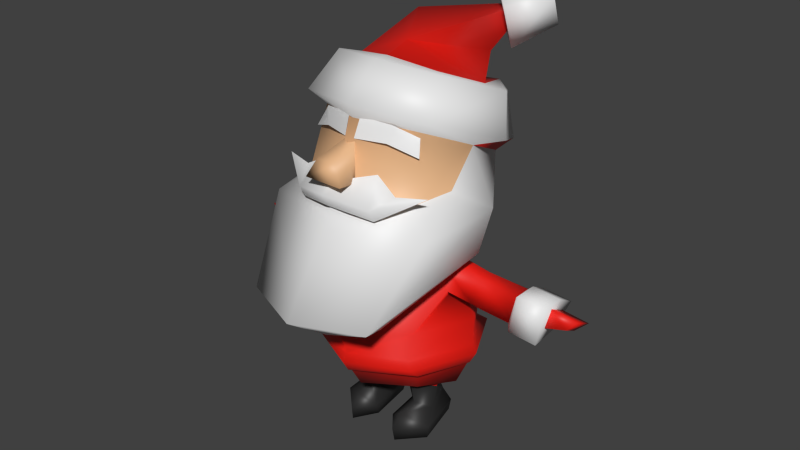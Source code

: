 # Source: SantaModel_1.blend  (saved by Blender 2.90.8; exported with 4.5.12 LTS)
import bpy
from mathutils import Matrix  # noqa: F401  (used for matrix-valued properties, if any)

bpy.ops.wm.read_factory_settings(use_empty=True)
scene = bpy.context.scene
scene.name = 'Scene'

# ---- collections
col_collection_1 = bpy.data.collections.new('Collection 1'); scene.collection.children.link(col_collection_1)

# ---- materials (node trees are filled in below, after node groups)
mat_material = bpy.data.materials.new('Material')
mat_material_002 = bpy.data.materials.new('Material.002')
mat_material_003 = bpy.data.materials.new('Material.003')
mat_material_004 = bpy.data.materials.new('Material.004')

# ---- material node trees
mat_material.use_nodes = True; mat_material.node_tree.nodes.clear()
_N = mat_material.node_tree.nodes; _L = mat_material.node_tree.links
n0 = _N.new('ShaderNodeBsdfPrincipled'); n0.name = 'Principled BSDF'; n0.location = (10, 300)
n0.distribution = 'GGX'
n0.subsurface_method = 'BURLEY'
n0.inputs[0].default_value = (0.8, 0.008994, 0.003669, 1.0)
n0.inputs[3].default_value = 1.45
n0.inputs[27].default_value = (0.0, 0.0, 0.0, 1.0)
n0.inputs[28].default_value = 1.0
n1 = _N.new('ShaderNodeOutputMaterial'); n1.name = 'Material Output'; n1.location = (300, 300)
_L.new(n0.outputs[0], n1.inputs[0])
n1.is_active_output = True
mat_material_002.use_nodes = True; mat_material_002.node_tree.nodes.clear()
_N = mat_material_002.node_tree.nodes; _L = mat_material_002.node_tree.links
n0 = _N.new('ShaderNodeBsdfPrincipled'); n0.name = 'Principled BSDF'; n0.location = (10, 300)
n0.distribution = 'GGX'
n0.subsurface_method = 'BURLEY'
n0.inputs[3].default_value = 1.45
n0.inputs[27].default_value = (0.0, 0.0, 0.0, 1.0)
n0.inputs[28].default_value = 1.0
n1 = _N.new('ShaderNodeOutputMaterial'); n1.name = 'Material Output'; n1.location = (300, 300)
_L.new(n0.outputs[0], n1.inputs[0])
n1.is_active_output = True
mat_material_003.use_nodes = True; mat_material_003.node_tree.nodes.clear()
_N = mat_material_003.node_tree.nodes; _L = mat_material_003.node_tree.links
n0 = _N.new('ShaderNodeBsdfPrincipled'); n0.name = 'Principled BSDF'; n0.location = (10, 300)
n0.distribution = 'GGX'
n0.subsurface_method = 'BURLEY'
n0.inputs[0].default_value = (0.8, 0.4679, 0.2459, 1.0)
n0.inputs[3].default_value = 1.45
n0.inputs[27].default_value = (0.0, 0.0, 0.0, 1.0)
n0.inputs[28].default_value = 1.0
n1 = _N.new('ShaderNodeOutputMaterial'); n1.name = 'Material Output'; n1.location = (300, 300)
_L.new(n0.outputs[0], n1.inputs[0])
n1.is_active_output = True
mat_material_004.use_nodes = True; mat_material_004.node_tree.nodes.clear()
_N = mat_material_004.node_tree.nodes; _L = mat_material_004.node_tree.links
n0 = _N.new('ShaderNodeBsdfPrincipled'); n0.name = 'Principled BSDF'; n0.location = (10, 300)
n0.distribution = 'GGX'
n0.subsurface_method = 'BURLEY'
n0.inputs[0].default_value = (0.02198, 0.02198, 0.02198, 1.0)
n0.inputs[3].default_value = 1.45
n0.inputs[27].default_value = (0.0, 0.0, 0.0, 1.0)
n0.inputs[28].default_value = 1.0
n1 = _N.new('ShaderNodeOutputMaterial'); n1.name = 'Material Output'; n1.location = (300, 300)
_L.new(n0.outputs[0], n1.inputs[0])
n1.is_active_output = True

# ---- world
world_world = bpy.data.worlds.new('World'); scene.world = world_world
world_world.color = (0.05088, 0.05088, 0.05088)
world_world.use_sun_shadow = False
world_world.sun_shadow_jitter_overblur = 0.0
world_world.cycles.sampling_method = 'MANUAL'
world_world.cycles.sample_map_resolution = 256

# ---- meshes
me_cube_cube_002 = bpy.data.meshes.new('Cube_Cube.002')
me_cube_cube_002.from_pydata([(0.4711, 2.928, -0.8438), (0.1492, 2.927, -0.6327), (0.3997, 2.836, -0.3727), (0.6291, 2.871, -0.6798), (0.1494, 2.576, -0.7564), (0.4, 2.484, -0.4963), (0.4713, 2.707, -0.9217), (0.6292, 2.649, -0.7578), (-0.003227, 1.201, -0.3398), (0.3723, 1.201, -0.1492), (0.2861, 1.007, -0.078), (-0.003227, 1.007, -0.1318), (0.6967, 1.179, 0.2503), (0.5353, 0.9125, 1.315), (0.3505, 0.7201, 0.9473), (0.4208, 0.976, 0.252), (-0.00313, 0.8933, 0.2546), (-0.003227, 0.9125, 1.539), (-0.003227, 0.6329, 1.153), (0.3104, 2.482, -0.3624), (-0.1091, 2.525, -0.5671), (0.3965, 2.779, -0.7355), (-0.003227, 1.708, -0.4575), (0.4812, 1.78, -0.2292), (0.3998, 1.488, -0.2049), (-0.003227, 1.424, -0.4207), (0.6695, 2.05, 0.3198), (0.4401, 2.167, 0.598), (0.4869, 1.683, 0.7503), (0.5656, 1.702, 0.4181), (-0.003227, 2.234, 0.8105), (0.01726, 2.657, 0.245), (0.7531, 1.533, 0.167), (-0.000876, 2.105, -0.6264), (0.4135, 2.176, -0.4538), (0.5313, 1.841, -0.388), (-0.003227, 1.756, -0.5954), (0.6641, 2.333, -0.06837), (0.4811, 2.53, 0.4115), (0.5561, 2.274, 0.67), (0.7601, 2.021, 0.05174), (-0.003681, 2.595, 0.5714), (-0.003606, 2.352, 0.863), (0.7007, 1.502, 0.8752), (-0.0886, 1.997, 1.089), (-0.04882, 2.083, 0.8387), (-0.1107, 1.802, 0.8913), (-0.1627, 1.854, 1.132), (0.04167, 2.083, 0.8387), (0.0814, 1.997, 1.089), (0.1555, 1.854, 1.132), (0.1035, 1.802, 0.8913), (-0.003227, 1.692, 1.042), (-0.003227, 1.575, 1.082), (9.4e-05, 2.163, -0.5883), (0.3333, 2.243, -0.4568), (0.4501, 2.332, -0.1052), (0.3435, 2.513, 0.3179), (-0.003735, 2.587, 0.4397), (-0.4565, 2.332, -0.1052), (-0.241, 2.748, -0.1945), (-0.3397, 2.243, -0.4568), (-0.3506, 2.513, 0.3179), (0.000307, 0.3383, -0.223), (0.4359, 0.3714, -0.1269), (0.4719, 0.3044, -0.2257), (0.000307, 0.2713, -0.3086), (0.6576, 0.3714, 0.2348), (0.4386, 0.3714, 0.7372), (0.4738, 0.3044, 0.757), (0.7053, 0.3044, 0.2412), (0.000307, 0.3667, 0.9395), (0.000307, 0.3121, 0.9887), (0.2422, 1.107, 0.1123), (0.2422, 1.02, -0.08117), (0.000307, 1.074, -0.1955), (0.000307, 1.161, 0.09877), (0.4551, 0.576, -0.1255), (0.000307, 0.6177, -0.2903), (0.2422, 1.107, 0.3393), (0.000307, 1.161, 0.4442), (0.000307, 0.538, 0.9948), (0.4311, 0.576, 0.6749), (0.4853, 0.8108, 0.3321), (0.4499, 0.8104, 0.0871), (0.6578, 0.7946, 0.1124), (0.6931, 0.7714, 0.3089), (0.3758, 1.01, 0.275), (0.3758, 0.9598, 0.03388), (0.3758, 1.047, 0.1448), (0.7122, 0.971, 0.2518), (0.7122, 0.8835, 0.01062), (0.7122, 0.971, 0.1216), (0.7805, 0.9592, 0.2518), (0.7614, 0.7596, 0.3089), (1.028, 0.7398, 0.3089), (1.047, 0.9393, 0.2518), (0.726, 0.7828, 0.1124), (0.7805, 0.8717, -0.01288), (1.047, 0.8519, -0.02781), (0.993, 0.7108, 0.0578), (0.7805, 0.9592, 0.1089), (1.047, 0.9393, 0.1008), (1.059, 0.6997, 0.3543), (1.083, 0.972, 0.283), (1.083, 0.8845, -0.06885), (1.015, 0.6685, 0.03448), (1.083, 0.972, 0.09302), (1.285, 0.6669, 0.339), (1.308, 0.9392, 0.2678), (1.308, 0.8518, -0.08409), (1.241, 0.6358, 0.01924), (1.308, 0.9392, 0.07778), (1.245, 0.8086, -0.007313), (1.178, 0.6711, 0.08876), (1.226, 0.7615, 0.2604), (1.245, 0.9177, 0.1834), (1.513, 0.7824, -0.002245), (1.518, 0.8732, 0.1803), (1.448, 0.7949, 0.2029), (1.438, 0.7227, 0.06739), (0.000307, -0.1405, 0.3068), (0.000307, 0.01176, -0.06002), (0.4262, 0.01176, 0.009814), (0.5599, 0.01176, 0.2941), (0.000307, 0.2243, -0.1974), (0.4262, 0.2243, -0.1276), (0.4411, 0.2243, 0.6268), (0.000307, 0.2243, 0.9112), (0.000307, 0.01176, 0.7859), (0.3784, 0.01176, 0.5466), (0.6478, 0.2243, 0.257), (0.1064, -0.519, 0.4561), (0.1594, -0.519, 0.07072), (0.3068, -0.519, 0.04224), (0.4037, -0.519, 0.4546), (0.3342, -0.4019, 0.05056), (0.4186, -0.4068, 0.4607), (0.1414, -0.06673, 0.3894), (0.1645, -0.1298, 0.1756), (0.1576, -0.2627, 0.1126), (0.1688, -0.2789, 0.356), (0.3417, -0.1298, 0.2126), (0.29, -0.2806, 0.1019), (0.4153, -0.06673, 0.3574), (0.2442, -0.06673, 0.4624), (0.2358, -0.2789, 0.4111), (0.3517, -0.3192, 0.3057), (0.1391, -0.3939, 0.04251), (0.2166, -0.3099, 0.5663), (0.09047, -0.4068, 0.5086), (0.2161, -0.407, 0.6633), (0.6473, 0.576, 0.2099), (0.4622, 0.2057, -0.1325), (0.000307, 0.2057, -0.2103), (0.4666, 0.2057, 0.658), (0.653, 0.2057, 0.252), (0.000307, 0.2057, 0.9265), (0.1489, 0.1093, 0.3026), (0.1767, 0.1093, 0.06488), (0.3466, 0.1093, 0.1019), (0.4153, 0.1093, 0.3121), (0.2585, 0.1093, 0.4475), (0.223, -0.519, 0.6466), (0.2394, 1.879, 0.8343), (-0.003227, 1.836, 1.041), (-0.003227, 1.758, 1.136), (0.3252, 1.696, 1.031), (0.4176, 1.77, 0.8599), (0.2908, 2.232, 0.7413), (0.04694, 2.249, 0.7898), (0.03692, 2.101, 0.8489), (0.2683, 2.097, 0.7725), (0.4369, 2.132, 0.6144), (0.4796, 2.011, 0.678), (-0.003227, 1.659, 1.084), (0.3252, 1.597, 0.9792), (0.6428, 1.793, 0.7833), (-0.5625, 2.274, 0.67), (-0.4466, 2.167, 0.598), (-0.7032, 1.179, 0.2503), (-0.4272, 0.976, 0.252), (-0.3569, 0.7201, 0.9473), (-0.5417, 0.9125, 1.315), (-0.4062, 1.488, -0.2049), (-0.4876, 1.78, -0.2292), (-0.676, 2.05, 0.3198), (-0.572, 1.702, 0.4181), (-0.4933, 1.683, 0.7503), (-0.2459, 1.879, 0.8343), (-0.3316, 1.696, 1.031), (-0.3787, 1.201, -0.1492), (-0.2925, 1.007, -0.078), (-0.7596, 1.533, 0.167), (-0.5378, 1.841, -0.388), (-0.42, 2.176, -0.4538), (-0.6705, 2.333, -0.06837), (-0.7666, 2.021, 0.05174), (-0.4875, 2.53, 0.4115), (-0.7072, 1.502, 0.8752), (-0.4713, 0.3044, -0.2257), (-0.4353, 0.3714, -0.1269), (-0.657, 0.3714, 0.2348), (-0.7047, 0.3044, 0.2412), (-0.4732, 0.3044, 0.757), (-0.438, 0.3714, 0.7372), (-0.2415, 1.107, 0.3393), (-0.2415, 1.107, 0.1123), (-0.4545, 0.6329, -0.1255), (-0.2415, 1.02, -0.08117), (-0.4304, 0.576, 0.6749), (-0.4847, 0.8108, 0.3321), (-0.6925, 0.7714, 0.3089), (-0.6572, 0.7946, 0.1124), (-0.4493, 0.8104, 0.0871), (-0.3752, 1.01, 0.275), (-0.3752, 0.9598, 0.03388), (-0.3752, 1.047, 0.1448), (-0.7116, 0.971, 0.2518), (-0.7116, 0.8835, 0.01062), (-0.7116, 0.971, 0.1216), (-0.7798, 0.9592, 0.2518), (-1.047, 0.9393, 0.2518), (-1.028, 0.7398, 0.3089), (-0.7608, 0.7596, 0.3089), (-0.7254, 0.7828, 0.1124), (-0.9924, 0.7108, 0.0578), (-1.047, 0.8519, -0.02781), (-0.7798, 0.8717, -0.01288), (-0.7798, 0.9592, 0.1089), (-1.047, 0.9393, 0.1008), (-1.082, 0.972, 0.283), (-1.059, 0.6997, 0.3543), (-1.015, 0.6685, 0.03448), (-1.082, 0.8845, -0.06885), (-1.082, 0.972, 0.09302), (-1.308, 0.9392, 0.2678), (-1.284, 0.6669, 0.339), (-1.24, 0.6358, 0.01924), (-1.308, 0.8518, -0.08409), (-1.308, 0.9392, 0.07778), (-1.245, 0.8086, -0.007313), (-1.245, 0.9177, 0.1834), (-1.225, 0.7615, 0.2604), (-1.178, 0.6711, 0.08876), (-1.512, 0.7824, -0.002245), (-1.437, 0.7227, 0.06739), (-1.448, 0.7949, 0.2029), (-1.517, 0.8732, 0.1803), (-0.5593, 0.01176, 0.2941), (-0.4255, 0.01176, 0.009814), (-0.4615, 0.2057, -0.1325), (-0.466, 0.2057, 0.658), (-0.6472, 0.2243, 0.257), (-0.3778, 0.01176, 0.5466), (-0.4405, 0.2243, 0.6268), (-0.1058, -0.519, 0.4561), (-0.4031, -0.519, 0.4546), (-0.3062, -0.519, 0.04224), (-0.1588, -0.519, 0.07072), (-0.4179, -0.4068, 0.4607), (-0.3336, -0.4019, 0.05056), (-0.1408, -0.06673, 0.3894), (-0.1682, -0.2789, 0.356), (-0.157, -0.2627, 0.1126), (-0.1639, -0.1298, 0.1756), (-0.2894, -0.2806, 0.1019), (-0.3411, -0.1298, 0.2126), (-0.4147, -0.06673, 0.3574), (-0.351, -0.3192, 0.3057), (-0.2352, -0.2789, 0.4111), (-0.2436, -0.06673, 0.4624), (-0.1385, -0.3939, 0.04251), (-0.2159, -0.3099, 0.5663), (-0.2154, -0.407, 0.6633), (-0.08985, -0.4068, 0.5086), (-0.6467, 0.6329, 0.2099), (-0.6524, 0.2057, 0.252), (-0.4255, 0.2243, -0.1276), (-0.1483, 0.1093, 0.3026), (-0.1761, 0.1093, 0.06488), (-0.3459, 0.1093, 0.1019), (-0.4147, 0.1093, 0.3121), (-0.2579, 0.1093, 0.4475), (-0.2224, -0.519, 0.6466), (-0.4085, 1.792, 0.8565), (-0.6492, 1.793, 0.7833), (-0.2973, 2.232, 0.7413), (-0.2747, 2.097, 0.7725), (-0.04338, 2.101, 0.8489), (-0.05339, 2.249, 0.7898), (-0.4335, 2.132, 0.6222), (-0.4852, 2.011, 0.6633), (-0.3316, 1.597, 0.9792), (-0.003324, 0.8933, 0.2546)], [], [(0, 1, 2, 3), (1, 4, 5, 2), (4, 6, 7, 5), (6, 0, 3, 7), (3, 2, 5, 7), (1, 0, 6, 4), (8, 9, 10, 11), (12, 13, 14, 15), (16, 11, 10, 15), (13, 17, 18, 14), (19, 20, 21), (22, 23, 24, 25), (26, 27, 28, 29), (27, 30, 28), (9, 12, 15, 10), (18, 16, 15, 14), (31, 19, 21), (26, 29, 32), (33, 34, 35, 36), (37, 38, 39, 40), (38, 41, 42, 39), (34, 37, 40, 35), (36, 35, 23, 22), (40, 39, 27, 26), (39, 42, 30, 27), (35, 40, 26, 23), (25, 24, 9, 8), (29, 28, 43, 32), (44, 45, 46, 47), (48, 49, 50, 51), (49, 44, 47, 50), (47, 46, 51, 50), (49, 48, 45, 44), (23, 26, 32, 24), (28, 52, 53, 43), (32, 12, 9, 24), (43, 53, 17, 13), (32, 43, 13, 12), (54, 55, 34, 33), (56, 57, 38, 37), (57, 58, 41, 38), (55, 56, 37, 34), (60, 31, 21), (60, 21, 20), (63, 64, 65, 66), (67, 68, 69, 70), (68, 71, 72, 69), (73, 74, 75, 76), (75, 74, 77, 78), (79, 80, 81, 82), (83, 84, 85, 86), (79, 82, 83, 87), (77, 74, 88, 84), (73, 79, 87, 89), (87, 83, 86, 90), (84, 88, 91, 85), (89, 87, 90, 92), (93, 94, 95, 96), (97, 98, 99, 100), (101, 93, 96, 102), (96, 95, 103, 104), (100, 99, 105, 106), (102, 96, 104, 107), (104, 103, 108, 109), (106, 105, 110, 111), (107, 104, 109, 112), (113, 114, 115, 116), (117, 118, 119, 120), (115, 114, 120, 119), (116, 115, 119, 118), (114, 113, 117, 120), (113, 116, 118, 117), (121, 122, 123, 124), (125, 126, 123, 122), (127, 128, 129, 130), (131, 127, 130, 124), (132, 133, 134, 135), (135, 134, 136, 137), (138, 139, 140, 141), (139, 142, 143, 140), (144, 145, 146, 147), (142, 144, 147, 143), (90, 86, 94, 93), (85, 91, 98, 97), (92, 90, 93, 101), (134, 133, 148, 136), (149, 150, 151), (133, 132, 150, 148), (145, 138, 141, 146), (141, 140, 148, 150), (140, 143, 136, 148), (146, 141, 150, 149), (143, 147, 137, 136), (78, 77, 64, 63), (152, 82, 68, 67), (82, 81, 71, 68), (66, 65, 153, 154), (70, 69, 155, 156), (69, 72, 157, 155), (64, 67, 70, 65), (79, 73, 76, 80), (94, 97, 100, 95), (110, 112, 111), (74, 73, 89, 88), (103, 106, 111, 108), (88, 89, 92, 91), (98, 101, 102, 99), (112, 109, 108, 111), (99, 102, 107, 105), (105, 107, 112, 110), (129, 121, 124, 130), (126, 131, 124, 123), (95, 100, 106, 103), (91, 92, 101, 98), (77, 152, 67, 64), (65, 70, 156, 153), (158, 159, 139, 138), (159, 160, 142, 139), (161, 162, 145, 144), (160, 161, 144, 142), (132, 163, 151, 150), (163, 135, 137, 151), (162, 158, 138, 145), (137, 149, 151), (147, 146, 149, 137), (152, 77, 84), (86, 85, 97, 94), (82, 152, 84, 83), (163, 132, 135), (164, 165, 166, 167), (168, 164, 167), (169, 170, 171, 172), (173, 169, 172, 174), (167, 166, 175, 176), (177, 167, 176), (178, 179, 30, 42), (180, 181, 182, 183), (22, 25, 184, 185), (186, 187, 188, 179), (189, 190, 166, 165), (191, 192, 181, 180), (186, 193, 187), (33, 36, 194, 195), (196, 197, 178, 198), (198, 178, 42, 41), (195, 194, 197, 196), (36, 22, 185, 194), (197, 186, 179, 178), (61, 195, 196, 59), (194, 185, 186, 197), (25, 8, 191, 184), (187, 193, 199, 188), (185, 184, 193, 186), (188, 199, 53, 52), (193, 184, 191, 180), (188, 52, 30), (193, 180, 183, 199), (54, 33, 195, 61), (62, 198, 41, 58), (63, 66, 200, 201), (202, 203, 204, 205), (205, 204, 72, 71), (206, 80, 76, 207), (75, 78, 208, 209), (206, 210, 81, 80), (211, 212, 213, 214), (206, 215, 211, 210), (208, 214, 216, 209), (207, 217, 215, 206), (215, 218, 212, 211), (214, 213, 219, 216), (217, 220, 218, 215), (221, 222, 223, 224), (225, 226, 227, 228), (229, 230, 222, 221), (222, 231, 232, 223), (226, 233, 234, 227), (230, 235, 231, 222), (231, 236, 237, 232), (233, 238, 239, 234), (235, 240, 236, 231), (241, 242, 243, 244), (245, 246, 247, 248), (243, 247, 246, 244), (242, 248, 247, 243), (244, 246, 245, 241), (241, 245, 248, 242), (121, 249, 250, 122), (66, 154, 251, 200), (204, 252, 157, 72), (253, 249, 254, 255), (256, 257, 258, 259), (257, 260, 261, 258), (262, 263, 264, 265), (265, 264, 266, 267), (268, 269, 270, 271), (267, 266, 269, 268), (218, 221, 224, 212), (213, 225, 228, 219), (220, 229, 221, 218), (258, 261, 272, 259), (273, 274, 275), (259, 272, 275, 256), (271, 270, 263, 262), (263, 275, 272, 264), (264, 272, 261, 266), (270, 273, 275, 263), (266, 261, 260, 269), (78, 63, 201, 208), (276, 202, 205, 210), (210, 205, 71, 81), (207, 76, 75, 209), (203, 277, 252, 204), (255, 254, 129, 128), (201, 200, 203, 202), (224, 223, 226, 225), (239, 238, 240), (209, 216, 217, 207), (232, 237, 238, 233), (216, 219, 220, 217), (228, 227, 230, 229), (240, 238, 237, 236), (227, 234, 235, 230), (234, 239, 240, 235), (129, 254, 249, 121), (278, 250, 249, 253), (223, 232, 233, 226), (219, 228, 229, 220), (208, 201, 202, 276), (200, 251, 277, 203), (279, 262, 265, 280), (280, 265, 267, 281), (282, 268, 271, 283), (281, 267, 268, 282), (256, 275, 274, 284), (284, 274, 260, 257), (283, 271, 262, 279), (260, 274, 273), (269, 260, 273, 270), (276, 214, 208), (212, 224, 225, 213), (210, 211, 214, 276), (284, 257, 256), (285, 286, 190), (287, 288, 289, 290), (291, 292, 288, 287), (286, 293, 190), (59, 196, 198, 62), (190, 293, 175, 166), (199, 183, 17, 53), (18, 182, 181, 294), (183, 182, 18, 17), (30, 52, 28), (179, 188, 30), (125, 122, 250, 278), (294, 181, 192, 11), (8, 11, 192, 191), (189, 285, 190), (177, 168, 167), (55, 54, 20, 19, 56), (57, 56, 19, 31, 58), (59, 60, 20, 54, 61), (59, 62, 58, 31, 60)])
me_cube_cube_002.polygons.foreach_set('use_smooth', [True] * 263)
me_cube_cube_002.polygons.foreach_set('material_index', [1, 1, 1, 1, 1, 1, 1, 1, 0, 1, 0, 1, 2, 2, 1, 1, 0, 1, 1, 1, 1, 1, 1, 1, 1, 0, 1, 1, 2, 2, 2, 2, 2, 1, 1, 1, 1, 1, 1, 1, 1, 1, 0, 0, 0, 0, 0, 0, 0, 0, 0, 0, 0, 0, 0, 0, 0, 0, 0, 0, 1, 1, 1, 1, 1, 1, 0, 0, 0, 0, 0, 0, 0, 0, 0, 0, 0, 3, 3, 3, 3, 3, 0, 0, 0, 3, 3, 3, 3, 3, 3, 3, 3, 0, 0, 0, 0, 0, 0, 0, 0, 0, 1, 0, 1, 0, 0, 1, 1, 1, 0, 0, 1, 0, 0, 0, 0, 0, 0, 0, 3, 3, 0, 3, 3, 0, 0, 0, 0, 1, 1, 1, 1, 1, 1, 1, 1, 1, 2, 1, 1, 1, 1, 1, 1, 1, 1, 1, 1, 1, 1, 1, 1, 1, 1, 2, 1, 1, 1, 0, 0, 0, 0, 0, 0, 0, 0, 0, 0, 0, 0, 0, 0, 0, 0, 1, 1, 1, 1, 1, 1, 0, 0, 0, 0, 0, 0, 0, 0, 0, 0, 0, 3, 3, 3, 3, 3, 0, 0, 0, 3, 3, 3, 3, 3, 3, 3, 3, 0, 0, 0, 0, 0, 0, 0, 0, 1, 0, 1, 0, 0, 1, 1, 1, 0, 0, 1, 0, 0, 0, 0, 0, 0, 0, 3, 3, 0, 3, 3, 0, 0, 0, 0, 1, 1, 1, 1, 1, 1, 1, 1, 1, 2, 2, 0, 0, 1, 1, 1, 0, 0, 0, 0])
_k = set([(11, 16), (11, 294), (16, 18), (18, 294), (45, 46), (45, 48), (46, 51), (48, 51), (125, 126), (125, 278), (126, 131), (127, 128), (127, 131), (128, 255), (153, 154), (153, 156), (154, 251), (155, 156), (155, 157), (157, 252), (158, 159), (158, 162), (159, 160), (160, 161), (161, 162), (164, 165), (164, 168), (165, 189), (168, 177), (169, 170), (169, 173), (170, 171), (171, 172), (172, 174), (173, 174), (175, 176), (175, 293), (176, 177), (189, 285), (251, 277), (252, 277), (253, 255), (253, 278), (279, 280), (279, 283), (280, 281), (281, 282), (282, 283), (285, 286), (286, 293), (287, 290), (287, 291), (288, 289), (288, 292), (289, 290), (291, 292)])
me_cube_cube_002.attributes.new('sharp_edge', 'BOOLEAN', 'EDGE').data.foreach_set('value', [ (min(e.vertices), max(e.vertices)) in _k for e in me_cube_cube_002.edges])
_uv = me_cube_cube_002.uv_layers.new(name='UVMap')
_uv.uv.foreach_set('vector', [0.8159, 0.2114, 0.909, 0.2132, 0.9065, 0.2646, 0.8127, 0.2628, 0.9902, 0.005797, 0.9921, 0.07304, 0.9113, 0.07292, 0.9134, 0.005957, 0.9116, 0.1505, 0.8184, 0.1495, 0.8197, 0.06956, 0.9113, 0.07292, 0.9928, 0.1484, 0.9168, 0.1484, 0.9174, 0.07835, 0.9935, 0.07835, 0.8204, 0.006153, 0.9134, 0.005957, 0.9113, 0.07292, 0.8197, 0.06956, 0.909, 0.2132, 0.8159, 0.2114, 0.8184, 0.1495, 0.9116, 0.1505, 0.1602, 0.6799, 0.2251, 0.573, 0.2719, 0.6254, 0.2449, 0.7045, 0.3472, 0.4177, 0.423, 0.2558, 0.5085, 0.3105, 0.4907, 0.432, 0.3575, 0.7167, 0.2449, 0.7045, 0.2719, 0.6254, 0.3564, 0.5829, 0.423, 0.2558, 0.5888, 0.2048, 0.6039, 0.2848, 0.5085, 0.3105, 0.4231, 0.6645, 0.4201, 0.5972, 0.4863, 0.6313, 0.007204, 0.6, 0.05393, 0.4989, 0.1413, 0.5247, 0.09015, 0.6473, 0.06866, 0.438, 0.0113, 0.266, 0.2389, 0.256, 0.187, 0.3501, 0.0113, 0.266, 0.01411, 0.006261, 0.2389, 0.256, 0.2251, 0.573, 0.3472, 0.4177, 0.3564, 0.5829, 0.2719, 0.6254, 0.6039, 0.2848, 0.5955, 0.4348, 0.4907, 0.432, 0.5085, 0.3105, 0.439, 0.759, 0.4231, 0.6645, 0.4863, 0.6313, 0.06866, 0.438, 0.187, 0.3501, 0.2174, 0.421, 0.9497, 0.898, 0.8665, 0.8623, 0.8864, 0.7952, 0.9909, 0.8275, 0.7903, 0.8371, 0.7112, 0.8399, 0.7076, 0.7844, 0.8063, 0.7801, 0.7112, 0.8399, 0.617, 0.8726, 0.59, 0.7902, 0.7076, 0.7844, 0.8665, 0.8623, 0.7903, 0.8371, 0.8063, 0.7801, 0.8864, 0.7952, 0.9909, 0.8275, 0.8864, 0.7952, 0.8882, 0.7673, 0.991, 0.7989, 0.8063, 0.7801, 0.7076, 0.7844, 0.7043, 0.7522, 0.8191, 0.7487, 0.7076, 0.7844, 0.59, 0.7902, 0.5958, 0.7607, 0.7043, 0.7522, 0.8864, 0.7952, 0.8063, 0.7801, 0.8191, 0.7487, 0.8882, 0.7673, 0.09015, 0.6473, 0.1413, 0.5247, 0.2251, 0.573, 0.1602, 0.6799, 0.187, 0.3501, 0.2389, 0.256, 0.3387, 0.2565, 0.2174, 0.421, 0.4772, 0.4956, 0.4672, 0.4386, 0.5535, 0.4496, 0.5305, 0.5144, 0.3846, 0.4779, 0.4419, 0.5177, 0.4478, 0.5895, 0.3653, 0.5883, 0.4419, 0.5177, 0.4772, 0.4956, 0.5305, 0.5144, 0.4478, 0.5895, 0.5305, 0.5144, 0.5769, 0.5773, 0.5107, 0.6376, 0.4478, 0.5895, 0.4419, 0.5177, 0.3846, 0.4779, 0.4672, 0.4386, 0.4772, 0.4956, 0.05393, 0.4989, 0.06866, 0.438, 0.2174, 0.421, 0.1413, 0.5247, 0.2389, 0.256, 0.2322, 0.006196, 0.3324, 0.005623, 0.3387, 0.2565, 0.2174, 0.421, 0.3472, 0.4177, 0.2251, 0.573, 0.1413, 0.5247, 0.3387, 0.2564, 0.3324, 0.005408, 0.5217, 0.004025, 0.5068, 0.22, 0.2174, 0.421, 0.3387, 0.2565, 0.423, 0.2558, 0.3472, 0.4177, 0.9396, 0.9086, 0.8683, 0.8829, 0.8665, 0.8623, 0.9497, 0.898, 0.7963, 0.8728, 0.7084, 0.8691, 0.7112, 0.8399, 0.7903, 0.8371, 0.7084, 0.8691, 0.6321, 0.8925, 0.617, 0.8726, 0.7112, 0.8399, 0.8683, 0.8829, 0.7963, 0.8728, 0.7903, 0.8371, 0.8665, 0.8623, 0.498, 0.7363, 0.439, 0.759, 0.4863, 0.6313, 0.498, 0.7363, 0.4863, 0.6313, 0.5425, 0.7009, 0.891, 0.9834, 0.7949, 0.9698, 0.8022, 0.9478, 0.8986, 0.9593, 0.7161, 0.9604, 0.6204, 0.9702, 0.6206, 0.9546, 0.7145, 0.944, 0.6204, 0.9702, 0.524, 0.987, 0.5177, 0.9735, 0.6206, 0.9546, 0.109, 0.721, 0.08682, 0.7514, 0.02552, 0.7316, 0.05694, 0.6834, 0.02552, 0.7316, 0.08682, 0.7514, 0.1098, 0.8413, 0.01157, 0.8378, 0.7091, 0.199, 0.6349, 0.2359, 0.538, 0.05199, 0.6766, 0.04712, 0.8477, 0.5271, 0.8456, 0.4807, 0.8936, 0.4901, 0.8969, 0.5292, 0.7091, 0.199, 0.6766, 0.04712, 0.7501, 0.1115, 0.7369, 0.1743, 0.1098, 0.8413, 0.08682, 0.7514, 0.1142, 0.7626, 0.1371, 0.7945, 0.7514, 0.2248, 0.7091, 0.199, 0.7369, 0.1743, 0.7601, 0.1965, 0.8195, 0.3931, 0.8548, 0.3529, 0.9029, 0.3462, 0.9006, 0.3979, 0.8456, 0.4807, 0.8232, 0.4479, 0.9069, 0.4584, 0.8936, 0.4901, 0.8171, 0.4192, 0.8195, 0.3931, 0.9006, 0.3979, 0.9015, 0.4252, 0.9175, 0.397, 0.9182, 0.3452, 0.9752, 0.3496, 0.9801, 0.3961, 0.9094, 0.4924, 0.9241, 0.46, 0.9838, 0.4558, 0.9721, 0.4937, 0.9187, 0.427, 0.9175, 0.397, 0.9801, 0.3961, 0.9817, 0.4244, 0.4811, 0.8116, 0.565, 0.7972, 0.5866, 0.8107, 0.4834, 0.8267, 0.3152, 0.8143, 0.3869, 0.8123, 0.3907, 0.8274, 0.3149, 0.8272, 0.4361, 0.8117, 0.4811, 0.8116, 0.4834, 0.8267, 0.4383, 0.8259, 0.4834, 0.8267, 0.5866, 0.8107, 0.5937, 0.8896, 0.4921, 0.8932, 0.3149, 0.8272, 0.3907, 0.8274, 0.3816, 0.8972, 0.3194, 0.8963, 0.4383, 0.8259, 0.4834, 0.8267, 0.4921, 0.8932, 0.4366, 0.8899, 0.9209, 0.6724, 0.901, 0.6349, 0.9592, 0.6299, 0.9467, 0.6725, 0.9086, 0.7293, 0.9649, 0.7299, 0.9556, 0.762, 0.9128, 0.7638, 0.9592, 0.6299, 0.901, 0.6349, 0.919, 0.5546, 0.9637, 0.5586, 0.9467, 0.6725, 0.9592, 0.6299, 0.99, 0.6999, 0.9649, 0.7299, 0.901, 0.6349, 0.9209, 0.6724, 0.9086, 0.7293, 0.8865, 0.7045, 0.9209, 0.6724, 0.9467, 0.6725, 0.9649, 0.7299, 0.9086, 0.7293, 0.6062, 0.4193, 0.6148, 0.3341, 0.6932, 0.3634, 0.7147, 0.4075, 0.6318, 0.2792, 0.7161, 0.3156, 0.6932, 0.3634, 0.6148, 0.3341, 0.7437, 0.4809, 0.6742, 0.5692, 0.6381, 0.5222, 0.6953, 0.4535, 0.7629, 0.3936, 0.7437, 0.4809, 0.6953, 0.4535, 0.7147, 0.4075, 0.6134, 0.4878, 0.6134, 0.5508, 0.5877, 0.5595, 0.5601, 0.4963, 0.9282, 0.3298, 0.8605, 0.3334, 0.8649, 0.3113, 0.9233, 0.308, 0.2635, 0.7515, 0.295, 0.7694, 0.2991, 0.7999, 0.2572, 0.7936, 0.1531, 0.7664, 0.187, 0.7616, 0.1762, 0.7989, 0.1522, 0.7951, 0.2128, 0.7463, 0.2438, 0.7487, 0.2413, 0.7912, 0.2117, 0.7981, 0.187, 0.7616, 0.2128, 0.7463, 0.2117, 0.7981, 0.1762, 0.7989, 0.9006, 0.3979, 0.9029, 0.3462, 0.9182, 0.3452, 0.9175, 0.397, 0.8936, 0.4901, 0.9069, 0.4584, 0.9241, 0.46, 0.9094, 0.4924, 0.9015, 0.4252, 0.9006, 0.3979, 0.9175, 0.397, 0.9187, 0.427, 0.8605, 0.3334, 0.8339, 0.3314, 0.833, 0.3059, 0.8649, 0.3113, 0.9419, 0.2821, 0.9627, 0.2702, 0.9538, 0.2933, 0.9876, 0.1906, 0.9889, 0.2673, 0.9627, 0.2702, 0.9563, 0.1863, 0.2438, 0.7487, 0.2635, 0.7515, 0.2572, 0.7936, 0.2413, 0.7912, 0.9269, 0.2503, 0.9228, 0.2008, 0.9563, 0.1863, 0.9627, 0.2702, 0.8415, 0.2784, 0.8642, 0.2866, 0.8649, 0.3113, 0.833, 0.3059, 0.9223, 0.2678, 0.9269, 0.2503, 0.9627, 0.2702, 0.9419, 0.2821, 0.8642, 0.2866, 0.9001, 0.2899, 0.9233, 0.308, 0.8649, 0.3113, 0.01157, 0.8378, 0.1098, 0.8413, 0.1071, 0.8737, 0.01403, 0.8771, 0.8031, 0.05723, 0.6766, 0.04712, 0.6667, 0.00505, 0.8027, 0.01475, 0.6766, 0.04712, 0.538, 0.05199, 0.5392, 0.01826, 0.6667, 0.00505, 0.8986, 0.9593, 0.8022, 0.9478, 0.8001, 0.8951, 0.9041, 0.911, 0.7145, 0.944, 0.6206, 0.9546, 0.6258, 0.903, 0.7115, 0.8973, 0.6206, 0.9546, 0.5177, 0.9735, 0.5137, 0.9183, 0.6258, 0.903, 0.7949, 0.9698, 0.7161, 0.9604, 0.7145, 0.944, 0.8022, 0.9478, 0.7091, 0.199, 0.7514, 0.2248, 0.7013, 0.2909, 0.6349, 0.2359, 0.9121, 0.5315, 0.9094, 0.4924, 0.9721, 0.4937, 0.9707, 0.5426, 0.3816, 0.8972, 0.4366, 0.8899, 0.3799, 0.9922, 0.08682, 0.7514, 0.109, 0.721, 0.1259, 0.7376, 0.1142, 0.7626, 0.2315, 0.8229, 0.3149, 0.8272, 0.3194, 0.8963, 0.2275, 0.8985, 0.8232, 0.4479, 0.8171, 0.4192, 0.9015, 0.4252, 0.9069, 0.4584, 0.9241, 0.46, 0.9187, 0.427, 0.9817, 0.4244, 0.9838, 0.4558, 0.4366, 0.8899, 0.4921, 0.8932, 0.4903, 0.9956, 0.3799, 0.9922, 0.3869, 0.8123, 0.4361, 0.8117, 0.4383, 0.8259, 0.3907, 0.8274, 0.3907, 0.8274, 0.4383, 0.8259, 0.4366, 0.8899, 0.3816, 0.8972, 0.6381, 0.5222, 0.6062, 0.4193, 0.7147, 0.4075, 0.6953, 0.4535, 0.7161, 0.3156, 0.7629, 0.3936, 0.7147, 0.4075, 0.6932, 0.3634, 0.2457, 0.805, 0.3152, 0.8143, 0.3149, 0.8272, 0.2315, 0.8229, 0.9069, 0.4584, 0.9015, 0.4252, 0.9187, 0.427, 0.9241, 0.46, 0.1098, 0.8413, 0.1818, 0.8414, 0.188, 0.874, 0.1071, 0.8737, 0.8022, 0.9478, 0.7145, 0.944, 0.7115, 0.8973, 0.8001, 0.8951, 0.2789, 0.7175, 0.3187, 0.7217, 0.295, 0.7694, 0.2635, 0.7515, 0.1429, 0.7157, 0.1738, 0.7102, 0.187, 0.7616, 0.1531, 0.7664, 0.2081, 0.7121, 0.2459, 0.7138, 0.2438, 0.7487, 0.2128, 0.7463, 0.1738, 0.7102, 0.2081, 0.7121, 0.2128, 0.7463, 0.187, 0.7616, 0.9889, 0.2673, 0.9731, 0.3103, 0.9538, 0.2933, 0.9627, 0.2702, 0.9731, 0.3103, 0.9282, 0.3298, 0.9233, 0.308, 0.9538, 0.2933, 0.2459, 0.7138, 0.2789, 0.7175, 0.2635, 0.7515, 0.2438, 0.7487, 0.9233, 0.308, 0.9419, 0.2821, 0.9538, 0.2933, 0.9001, 0.2899, 0.9223, 0.2678, 0.9419, 0.2821, 0.9233, 0.308, 0.1818, 0.8414, 0.1098, 0.8413, 0.1371, 0.7945, 0.8969, 0.5292, 0.8936, 0.4901, 0.9094, 0.4924, 0.9121, 0.5315, 0.6766, 0.04712, 0.8031, 0.05723, 0.8052, 0.137, 0.7501, 0.1115, 0.5877, 0.4606, 0.6134, 0.4878, 0.5601, 0.4963, 0.1106, 0.9917, 0.01652, 0.9913, 0.004789, 0.9127, 0.1195, 0.9124, 0.1953, 0.9666, 0.1106, 0.9917, 0.1195, 0.9124, 0.2857, 0.9233, 0.3495, 0.9273, 0.3631, 0.9888, 0.2762, 0.9921, 0.2252, 0.9477, 0.2857, 0.9233, 0.2762, 0.9921, 0.1868, 0.9924, 0.1195, 0.9124, 0.004789, 0.9127, 0.009174, 0.8928, 0.1241, 0.8928, 0.2502, 0.9056, 0.1195, 0.9124, 0.1241, 0.8928, 0.7076, 0.7844, 0.7043, 0.7522, 0.5958, 0.7607, 0.59, 0.7902, 0.3472, 0.4177, 0.4907, 0.432, 0.5085, 0.3105, 0.423, 0.2558, 0.007204, 0.6, 0.09015, 0.6473, 0.1413, 0.5247, 0.05393, 0.4989, 0.06866, 0.438, 0.187, 0.3501, 0.2389, 0.256, 0.0113, 0.266, 0.1106, 0.9917, 0.1195, 0.9124, 0.004789, 0.9127, 0.01652, 0.9913, 0.2251, 0.573, 0.2719, 0.6254, 0.3564, 0.5829, 0.3472, 0.4177, 0.06866, 0.438, 0.2174, 0.421, 0.187, 0.3501, 0.9497, 0.898, 0.9909, 0.8275, 0.8864, 0.7952, 0.8665, 0.8623, 0.7903, 0.8371, 0.8063, 0.7801, 0.7076, 0.7844, 0.7112, 0.8399, 0.7112, 0.8399, 0.7076, 0.7844, 0.59, 0.7902, 0.617, 0.8726, 0.8665, 0.8623, 0.8864, 0.7952, 0.8063, 0.7801, 0.7903, 0.8371, 0.9909, 0.8275, 0.991, 0.7989, 0.8882, 0.7673, 0.8864, 0.7952, 0.8063, 0.7801, 0.8191, 0.7487, 0.7043, 0.7522, 0.7076, 0.7844, 0.8683, 0.8829, 0.8665, 0.8623, 0.7903, 0.8371, 0.7963, 0.8728, 0.8864, 0.7952, 0.8882, 0.7673, 0.8191, 0.7487, 0.8063, 0.7801, 0.09015, 0.6473, 0.1602, 0.6799, 0.2251, 0.573, 0.1413, 0.5247, 0.187, 0.3501, 0.2174, 0.421, 0.3387, 0.2565, 0.2389, 0.256, 0.05393, 0.4989, 0.1413, 0.5247, 0.2174, 0.421, 0.06866, 0.438, 0.2389, 0.256, 0.3387, 0.2565, 0.3324, 0.005623, 0.2322, 0.006196, 0.2174, 0.421, 0.1413, 0.5247, 0.2251, 0.573, 0.3472, 0.4177, 0.2389, 0.256, 0.2322, 0.006196, 0.01411, 0.006261, 0.2174, 0.421, 0.3472, 0.4177, 0.423, 0.2558, 0.3387, 0.2565, 0.9396, 0.9086, 0.9497, 0.898, 0.8665, 0.8623, 0.8683, 0.8829, 0.7084, 0.8691, 0.7112, 0.8399, 0.617, 0.8726, 0.6321, 0.8925, 0.891, 0.9834, 0.8986, 0.9593, 0.8022, 0.9478, 0.7949, 0.9698, 0.7161, 0.9604, 0.7145, 0.944, 0.6206, 0.9546, 0.6204, 0.9702, 0.6204, 0.9702, 0.6206, 0.9546, 0.5177, 0.9735, 0.524, 0.987, 0.7091, 0.199, 0.6349, 0.2359, 0.7013, 0.2909, 0.7514, 0.2248, 0.02552, 0.7316, 0.01157, 0.8378, 0.1098, 0.8413, 0.08682, 0.7514, 0.7091, 0.199, 0.6766, 0.04712, 0.538, 0.05199, 0.6349, 0.2359, 0.8477, 0.5271, 0.8969, 0.5292, 0.8936, 0.4901, 0.8456, 0.4807, 0.7091, 0.199, 0.7369, 0.1743, 0.7501, 0.1115, 0.6766, 0.04712, 0.1098, 0.8413, 0.1371, 0.7945, 0.1142, 0.7626, 0.08682, 0.7514, 0.7514, 0.2248, 0.7601, 0.1965, 0.7369, 0.1743, 0.7091, 0.199, 0.8195, 0.3931, 0.9006, 0.3979, 0.9029, 0.3462, 0.8548, 0.3529, 0.8456, 0.4807, 0.8936, 0.4901, 0.9069, 0.4584, 0.8232, 0.4479, 0.8171, 0.4192, 0.9015, 0.4252, 0.9006, 0.3979, 0.8195, 0.3931, 0.9175, 0.397, 0.9801, 0.3961, 0.9752, 0.3496, 0.9182, 0.3452, 0.9094, 0.4924, 0.9721, 0.4937, 0.9838, 0.4558, 0.9241, 0.46, 0.9187, 0.427, 0.9817, 0.4244, 0.9801, 0.3961, 0.9175, 0.397, 0.4811, 0.8116, 0.4834, 0.8267, 0.5866, 0.8107, 0.565, 0.7972, 0.3152, 0.8143, 0.3149, 0.8272, 0.3907, 0.8274, 0.3869, 0.8123, 0.4361, 0.8117, 0.4383, 0.8259, 0.4834, 0.8267, 0.4811, 0.8116, 0.4834, 0.8267, 0.4921, 0.8932, 0.5937, 0.8896, 0.5866, 0.8107, 0.3149, 0.8272, 0.3194, 0.8963, 0.3816, 0.8972, 0.3907, 0.8274, 0.4383, 0.8259, 0.4366, 0.8899, 0.4921, 0.8932, 0.4834, 0.8267, 0.9209, 0.6724, 0.9467, 0.6725, 0.9592, 0.6299, 0.901, 0.6349, 0.9086, 0.7293, 0.9128, 0.7638, 0.9556, 0.762, 0.9649, 0.7299, 0.9592, 0.6299, 0.9637, 0.5586, 0.919, 0.5546, 0.901, 0.6349, 0.9467, 0.6725, 0.9649, 0.7299, 0.99, 0.6999, 0.9592, 0.6299, 0.901, 0.6349, 0.8865, 0.7045, 0.9086, 0.7293, 0.9209, 0.6724, 0.9209, 0.6724, 0.9086, 0.7293, 0.9649, 0.7299, 0.9467, 0.6725, 0.6062, 0.4193, 0.7147, 0.4075, 0.6932, 0.3634, 0.6148, 0.3341, 0.8986, 0.9593, 0.9041, 0.911, 0.8001, 0.8951, 0.8022, 0.9478, 0.6206, 0.9546, 0.6258, 0.903, 0.5137, 0.9183, 0.5177, 0.9735, 0.7629, 0.3936, 0.7147, 0.4075, 0.6953, 0.4535, 0.7437, 0.4809, 0.6134, 0.4878, 0.5601, 0.4963, 0.5877, 0.5595, 0.6134, 0.5508, 0.9282, 0.3298, 0.9233, 0.308, 0.8649, 0.3113, 0.8605, 0.3334, 0.2635, 0.7515, 0.2572, 0.7936, 0.2991, 0.7999, 0.295, 0.7694, 0.1531, 0.7664, 0.1522, 0.7951, 0.1762, 0.7989, 0.187, 0.7616, 0.2128, 0.7463, 0.2117, 0.7981, 0.2413, 0.7912, 0.2438, 0.7487, 0.187, 0.7616, 0.1762, 0.7989, 0.2117, 0.7981, 0.2128, 0.7463, 0.9006, 0.3979, 0.9175, 0.397, 0.9182, 0.3452, 0.9029, 0.3462, 0.8936, 0.4901, 0.9094, 0.4924, 0.9241, 0.46, 0.9069, 0.4584, 0.9015, 0.4252, 0.9187, 0.427, 0.9175, 0.397, 0.9006, 0.3979, 0.8605, 0.3334, 0.8649, 0.3113, 0.833, 0.3059, 0.8339, 0.3314, 0.9419, 0.2821, 0.9538, 0.2933, 0.9627, 0.2702, 0.9876, 0.1906, 0.9563, 0.1863, 0.9627, 0.2702, 0.9889, 0.2673, 0.2438, 0.7487, 0.2413, 0.7912, 0.2572, 0.7936, 0.2635, 0.7515, 0.9269, 0.2503, 0.9627, 0.2702, 0.9563, 0.1863, 0.9228, 0.2008, 0.8415, 0.2784, 0.833, 0.3059, 0.8649, 0.3113, 0.8642, 0.2866, 0.9223, 0.2678, 0.9419, 0.2821, 0.9627, 0.2702, 0.9269, 0.2503, 0.8642, 0.2866, 0.8649, 0.3113, 0.9233, 0.308, 0.9001, 0.2899, 0.01157, 0.8378, 0.01403, 0.8771, 0.1071, 0.8737, 0.1098, 0.8413, 0.8031, 0.05723, 0.8027, 0.01475, 0.6667, 0.00505, 0.6766, 0.04712, 0.6766, 0.04712, 0.6667, 0.00505, 0.5392, 0.01826, 0.538, 0.05199, 0.109, 0.721, 0.05694, 0.6834, 0.02552, 0.7316, 0.08682, 0.7514, 0.7145, 0.944, 0.7115, 0.8973, 0.6258, 0.903, 0.6206, 0.9546, 0.7437, 0.4809, 0.6953, 0.4535, 0.6381, 0.5222, 0.6742, 0.5692, 0.7949, 0.9698, 0.8022, 0.9478, 0.7145, 0.944, 0.7161, 0.9604, 0.9121, 0.5315, 0.9707, 0.5426, 0.9721, 0.4937, 0.9094, 0.4924, 0.3816, 0.8972, 0.3799, 0.9922, 0.4366, 0.8899, 0.08682, 0.7514, 0.1142, 0.7626, 0.1259, 0.7376, 0.109, 0.721, 0.2315, 0.8229, 0.2275, 0.8985, 0.3194, 0.8963, 0.3149, 0.8272, 0.8232, 0.4479, 0.9069, 0.4584, 0.9015, 0.4252, 0.8171, 0.4192, 0.9241, 0.46, 0.9838, 0.4558, 0.9817, 0.4244, 0.9187, 0.427, 0.4366, 0.8899, 0.3799, 0.9922, 0.4903, 0.9956, 0.4921, 0.8932, 0.3869, 0.8123, 0.3907, 0.8274, 0.4383, 0.8259, 0.4361, 0.8117, 0.3907, 0.8274, 0.3816, 0.8972, 0.4366, 0.8899, 0.4383, 0.8259, 0.6381, 0.5222, 0.6953, 0.4535, 0.7147, 0.4075, 0.6062, 0.4193, 0.7161, 0.3156, 0.6932, 0.3634, 0.7147, 0.4075, 0.7629, 0.3936, 0.2457, 0.805, 0.2315, 0.8229, 0.3149, 0.8272, 0.3152, 0.8143, 0.9069, 0.4584, 0.9241, 0.46, 0.9187, 0.427, 0.9015, 0.4252, 0.1098, 0.8413, 0.1071, 0.8737, 0.188, 0.874, 0.1818, 0.8414, 0.8022, 0.9478, 0.8001, 0.8951, 0.7115, 0.8973, 0.7145, 0.944, 0.2789, 0.7175, 0.2635, 0.7515, 0.295, 0.7694, 0.3187, 0.7217, 0.1429, 0.7157, 0.1531, 0.7664, 0.187, 0.7616, 0.1738, 0.7102, 0.2081, 0.7121, 0.2128, 0.7463, 0.2438, 0.7487, 0.2459, 0.7138, 0.1738, 0.7102, 0.187, 0.7616, 0.2128, 0.7463, 0.2081, 0.7121, 0.9889, 0.2673, 0.9627, 0.2702, 0.9538, 0.2933, 0.9731, 0.3103, 0.9731, 0.3103, 0.9538, 0.2933, 0.9233, 0.308, 0.9282, 0.3298, 0.2459, 0.7138, 0.2438, 0.7487, 0.2635, 0.7515, 0.2789, 0.7175, 0.9233, 0.308, 0.9538, 0.2933, 0.9419, 0.2821, 0.9001, 0.2899, 0.9233, 0.308, 0.9419, 0.2821, 0.9223, 0.2678, 0.1818, 0.8414, 0.1371, 0.7945, 0.1098, 0.8413, 0.8969, 0.5292, 0.9121, 0.5315, 0.9094, 0.4924, 0.8936, 0.4901, 0.6766, 0.04712, 0.7501, 0.1115, 0.8052, 0.137, 0.8031, 0.05723, 0.5877, 0.4606, 0.5601, 0.4963, 0.6134, 0.4878, 0.1953, 0.9666, 0.2502, 0.9056, 0.1195, 0.9124, 0.2857, 0.9233, 0.2762, 0.9921, 0.3631, 0.9888, 0.3495, 0.9273, 0.2252, 0.9477, 0.1868, 0.9924, 0.2762, 0.9921, 0.2857, 0.9233, 0.2502, 0.9056, 0.1241, 0.8928, 0.1195, 0.9124, 0.7963, 0.8728, 0.7903, 0.8371, 0.7112, 0.8399, 0.7084, 0.8691, 0.1195, 0.9124, 0.1241, 0.8928, 0.009174, 0.8928, 0.004789, 0.9127, 0.3387, 0.2564, 0.5068, 0.22, 0.5217, 0.004025, 0.3324, 0.005408, 0.6039, 0.2848, 0.5085, 0.3105, 0.4907, 0.432, 0.5955, 0.4348, 0.423, 0.2558, 0.5085, 0.3105, 0.6039, 0.2848, 0.5888, 0.2048, 0.01411, 0.006261, 0.2322, 0.006196, 0.2389, 0.256, 0.0113, 0.266, 0.2389, 0.256, 0.01411, 0.006261, 0.6318, 0.2792, 0.6148, 0.3341, 0.6932, 0.3634, 0.7161, 0.3156, 0.3575, 0.7167, 0.3564, 0.5829, 0.2719, 0.6254, 0.2449, 0.7045, 0.1602, 0.6799, 0.2449, 0.7045, 0.2719, 0.6254, 0.2251, 0.573, 0.1106, 0.9917, 0.1953, 0.9666, 0.1195, 0.9124, 0.2502, 0.9056, 0.1953, 0.9666, 0.1195, 0.9124, 0.3783, 0.6511, 0.3728, 0.6086, 0.4201, 0.5972, 0.4231, 0.6645, 0.3809, 0.6972, 0.3922, 0.7512, 0.3809, 0.6972, 0.4231, 0.6645, 0.439, 0.759, 0.4279, 0.7822, 0.5439, 0.7825, 0.498, 0.7363, 0.5425, 0.7009, 0.6036, 0.6989, 0.5779, 0.7453, 0.5439, 0.7825, 0.4793, 0.801, 0.4279, 0.7822, 0.439, 0.759, 0.498, 0.7363])
me_cube_cube_002.materials.append(mat_material)
me_cube_cube_002.materials.append(mat_material_002)
me_cube_cube_002.materials.append(mat_material_003)
me_cube_cube_002.materials.append(mat_material_004)
me_cube_cube_002.use_remesh_preserve_volume = False
me_cube_cube_002.use_remesh_preserve_attributes = False
me_cube_cube_002.use_mirror_vertex_groups = False
me_cube_cube_002.update()

# ---- objects
ob_cube_cube_002 = bpy.data.objects.new('Cube_Cube.002', me_cube_cube_002)

# ---- transforms, parenting, visibility, modifiers, constraints
ob_cube_cube_002.location = (0.0, 0.0, 0.0)
ob_cube_cube_002.rotation_euler = (1.571, -0.0, 0.0)
ob_cube_cube_002.lineart.crease_threshold = 0.0

# ---- collection membership
col_collection_1.objects.link(ob_cube_cube_002)

# ---- scene / render settings (as saved in the file)
scene.frame_start = 1; scene.frame_end = 250; scene.frame_set(1)
scene.render.engine = 'CYCLES'
scene.render.image_settings.compression = 90
scene.render.resolution_percentage = 50
scene.render.dither_intensity = 0.0
scene.cycles.use_denoising = False
scene.cycles.samples = 10
scene.cycles.sampling_pattern = 'TABULATED_SOBOL'
scene.cycles.light_sampling_threshold = 0.0
scene.cycles.use_adaptive_sampling = False
scene.cycles.use_light_tree = False
scene.cycles.blur_glossy = 0.0
scene.cycles.volume_bounces = 1
scene.cycles.pixel_filter_type = 'GAUSSIAN'
scene.cycles.sample_clamp_indirect = 0.0
scene.view_settings.view_transform = 'Standard'
bpy.context.view_layer.update()

# ---- added for rendering (the .blend has no active camera and no usable light): camera, sun
cam_auto = bpy.data.cameras.new('AutoCamera')
cam_auto.lens = 50.0
cam_auto.sensor_width = 36.0
cam_auto.clip_end = 1000.0
ob_auto_camera = bpy.data.objects.new('AutoCamera', cam_auto)
scene.collection.objects.link(ob_auto_camera)
ob_auto_camera.location = (4.82134, -6.09371, 5.06156)
ob_auto_camera.rotation_euler = (1.09748, -7.21219e-08, 0.694738)
scene.camera = ob_auto_camera
light_auto_sun = bpy.data.lights.new('AutoSun', 'SUN')
light_auto_sun.energy = 3.0
light_auto_sun.angle = 0.0523599
ob_auto_sun = bpy.data.objects.new('AutoSun', light_auto_sun)
scene.collection.objects.link(ob_auto_sun)
ob_auto_sun.rotation_euler = (0.872665, 0.174533, 0.523599)
bpy.context.view_layer.update()
